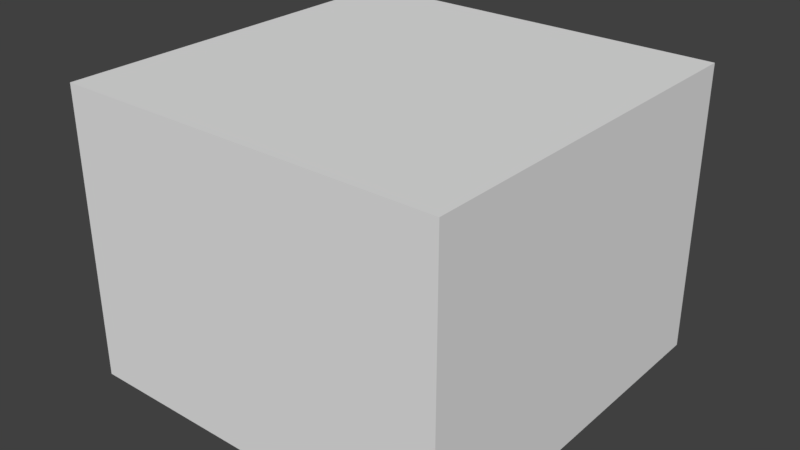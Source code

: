 # Source: BathroomWallTopTiles_2x2x1.5.blend  (saved by Blender 2.79.0; exported with 4.5.12 LTS)
import bpy
from mathutils import Matrix  # noqa: F401  (used for matrix-valued properties, if any)

bpy.ops.wm.read_factory_settings(use_empty=True)
scene = bpy.context.scene
scene.name = 'Scene'

# ---- collections
col_collection_1 = bpy.data.collections.new('Collection 1'); scene.collection.children.link(col_collection_1)

# ---- materials (node trees are filled in below, after node groups)
mat_mosaic1_side = bpy.data.materials.new('Mosaic1_side')
mat_mosaic1_side.alpha_threshold = 0.0
mat_mosaic1_side.use_transparent_shadow = False
mat_mosaic1_side.roughness = 0.5
mat_mosaic1_side.specular_intensity = 0.0

# ---- material node trees

# ---- world
world_world = bpy.data.worlds.new('World'); scene.world = world_world
world_world.color = (0.05088, 0.05088, 0.05088)
world_world.use_sun_shadow = False
world_world.sun_shadow_jitter_overblur = 0.0
world_world.cycles.sampling_method = 'MANUAL'

# ---- meshes
me_bathroomwalltoptiles_2x2x1_5 = bpy.data.meshes.new('BathroomWallTopTiles_2x2x1.5')
me_bathroomwalltoptiles_2x2x1_5.from_pydata([(2.0, 1.5, 2.0), (-7.814e-07, 1.5, 2.0), (1.788e-07, 1.5, -2.889e-07), (2.0, 1.5, 2.157e-07), (2.0, 0.0, 2.0), (-4.834e-07, 0.0, 2.0), (8.941e-08, 0.0, -1.192e-07), (2.0, 0.0, 4.152e-07), (1.788e-07, 1.5, -2.821e-07), (2.0, 1.5, 2.225e-07), (8.941e-08, 0.0, -1.192e-07), (2.0, 0.0, 4.152e-07)], [(10, 8), (11, 9), (2, 8), (3, 9)], [(0, 3, 2, 1), (4, 0, 1, 5), (5, 1, 2, 6), (0, 4, 7, 3), (7, 4, 5, 6), (3, 11, 10, 2)])
_uv = me_bathroomwalltoptiles_2x2x1_5.uv_layers.new(name='UVMap')
_uv.uv.foreach_set('vector', [9.99e-05, 0.996, 0.0001002, 9.977e-05, 0.9999, 9.992e-05, 0.9999, 0.996, 0.9999, 8.642e-05, 0.9999, 0.997, 8.642e-05, 0.997, 8.666e-05, 8.654e-05, 0.9999, 8.633e-05, 0.9999, 0.997, 8.643e-05, 0.997, 8.643e-05, 8.656e-05, 0.007952, 0.996, 0.007952, -0.003841, 1.012, -0.003841, 1.012, 0.996, 0.9999, 9.981e-05, 0.9999, 0.996, 9.978e-05, 0.996, 9.99e-05, 9.978e-05, 8.678e-05, 1.005, 8.643e-05, 8.653e-05, 0.9999, 8.642e-05, 0.9999, 1.005])
me_bathroomwalltoptiles_2x2x1_5.materials.append(mat_mosaic1_side)
me_bathroomwalltoptiles_2x2x1_5.use_remesh_preserve_volume = False
me_bathroomwalltoptiles_2x2x1_5.use_remesh_preserve_attributes = False
me_bathroomwalltoptiles_2x2x1_5.use_mirror_vertex_groups = False
me_bathroomwalltoptiles_2x2x1_5.update()

# ---- objects
ob_bathroomwalltoptiles_2x2x1_5 = bpy.data.objects.new('BathroomWallTopTiles_2x2x1.5', me_bathroomwalltoptiles_2x2x1_5)

# ---- transforms, parenting, visibility, modifiers, constraints
ob_bathroomwalltoptiles_2x2x1_5.location = (0.0, 1.788e-07, 0.0)
ob_bathroomwalltoptiles_2x2x1_5.rotation_euler = (1.571, 0.0, 0.0)
ob_bathroomwalltoptiles_2x2x1_5.lock_rotations_4d = False
ob_bathroomwalltoptiles_2x2x1_5.empty_display_type = 'ARROWS'
ob_bathroomwalltoptiles_2x2x1_5.lineart.crease_threshold = 0.0

# ---- collection membership
col_collection_1.objects.link(ob_bathroomwalltoptiles_2x2x1_5)

# ---- scene / render settings (as saved in the file)
scene.frame_start = 1; scene.frame_end = 250; scene.frame_set(79)
scene.render.engine = 'BLENDER_EEVEE_NEXT'
scene.render.resolution_percentage = 50
scene.render.dither_intensity = 0.0
scene.cycles.use_denoising = False
scene.cycles.samples = 128
scene.cycles.sampling_pattern = 'TABULATED_SOBOL'
scene.cycles.use_adaptive_sampling = False
scene.cycles.use_light_tree = False
scene.cycles.blur_glossy = 0.0
scene.cycles.sample_clamp_indirect = 0.0
scene.view_settings.view_transform = 'Standard'
bpy.context.view_layer.update()

# ---- added for rendering (the .blend has no active camera and no usable light): camera, sun
cam_auto = bpy.data.cameras.new('AutoCamera')
cam_auto.lens = 50.0
cam_auto.sensor_width = 36.0
cam_auto.clip_end = 1000.0
ob_auto_camera = bpy.data.objects.new('AutoCamera', cam_auto)
scene.collection.objects.link(ob_auto_camera)
ob_auto_camera.location = (3.96217, -4.5546, 3.11973)
ob_auto_camera.rotation_euler = (1.09748, -7.21219e-08, 0.694738)
scene.camera = ob_auto_camera
light_auto_sun = bpy.data.lights.new('AutoSun', 'SUN')
light_auto_sun.energy = 3.0
light_auto_sun.angle = 0.0523599
ob_auto_sun = bpy.data.objects.new('AutoSun', light_auto_sun)
scene.collection.objects.link(ob_auto_sun)
ob_auto_sun.rotation_euler = (0.872665, 0.174533, 0.523599)
bpy.context.view_layer.update()
